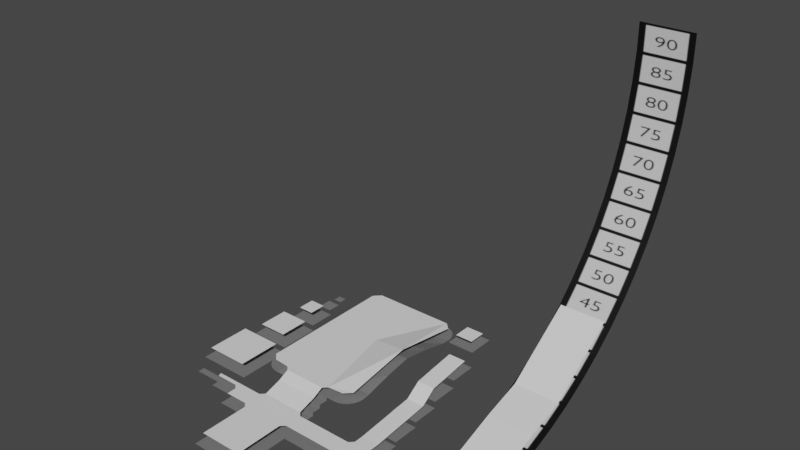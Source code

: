 # Source: Navmesh.blend  (saved by Blender 3.3.6; exported with 4.5.12 LTS)
import bpy
from mathutils import Matrix  # noqa: F401  (used for matrix-valued properties, if any)

bpy.ops.wm.read_factory_settings(use_empty=True)
scene = bpy.context.scene
scene.name = 'Scene'

# ---- collections
col_collection = bpy.data.collections.new('Collection'); scene.collection.children.link(col_collection)

# ---- images (referenced by path relative to the original .blend; pixels are not part of the script)
import os
ASSET_DIR = os.environ.get("B2B_ASSET_DIR", "")  # directory of the original .blend (textures are referenced by path, not embedded)
HERE = os.path.dirname(os.path.abspath(__file__))  # packed textures are extracted next to this script under _unpacked/

def load_image(name, relpath, width, height, colorspace="sRGB"):
    """Load a texture the original file referenced (path relative to the .blend, or extracted next to this script)."""
    p = next((c for c in (os.path.join(HERE, relpath), os.path.join(ASSET_DIR, relpath)) if relpath and os.path.exists(c)), "")
    if p:
        img = bpy.data.images.load(p, check_existing=True)
        img.name = name
    else:  # same state as the original file: an image datablock whose file is absent (Cycles renders it pink)
        img = bpy.data.images.new(name, width, height)
        img.source = "FILE"
        img.filepath = "//" + (relpath or name)
    img.colorspace_settings.name = colorspace
    return img
img_anglesbyfive_png = load_image('AnglesByFive.png', '_unpacked/AnglesByFive.549acb7b.png', 64, 1024, 'sRGB')

# ---- materials (node trees are filled in below, after node groups)
mat_material = bpy.data.materials.new('Material')
mat_material.use_transparent_shadow = False
mat_material_002 = bpy.data.materials.new('Material.002')
mat_material_002.use_transparent_shadow = False

# ---- material node trees
mat_material.use_nodes = True; mat_material.node_tree.nodes.clear()
_N = mat_material.node_tree.nodes; _L = mat_material.node_tree.links
n0 = _N.new('ShaderNodeBsdfPrincipled'); n0.name = 'Principled BSDF'; n0.location = (10, 300)
n0.distribution = 'GGX'
n0.subsurface_method = 'RANDOM_WALK_SKIN'
n0.inputs[0].default_value = (0.18, 0.18, 0.18, 1.0)
n0.inputs[3].default_value = 1.45
n0.inputs[27].default_value = (0.0, 0.0, 0.0, 1.0)
n0.inputs[28].default_value = 1.0
n1 = _N.new('ShaderNodeOutputMaterial'); n1.name = 'Material Output'; n1.location = (300, 300)
_L.new(n0.outputs[0], n1.inputs[0])
n1.is_active_output = True
mat_material_002.use_nodes = True; mat_material_002.node_tree.nodes.clear()
_N = mat_material_002.node_tree.nodes; _L = mat_material_002.node_tree.links
n0 = _N.new('ShaderNodeBsdfPrincipled'); n0.name = 'Principled BSDF'; n0.location = (10, 300)
n0.distribution = 'GGX'
n0.subsurface_method = 'RANDOM_WALK_SKIN'
n0.inputs[3].default_value = 1.45
n0.inputs[27].default_value = (0.0, 0.0, 0.0, 1.0)
n0.inputs[28].default_value = 1.0
n1 = _N.new('ShaderNodeOutputMaterial'); n1.name = 'Material Output'; n1.location = (300, 300)
n2 = _N.new('ShaderNodeTexImage'); n2.name = 'Image Texture'; n2.location = (-377, 236)
n2.image = img_anglesbyfive_png
_L.new(n0.outputs[0], n1.inputs[0])
_L.new(n2.outputs[0], n0.inputs[0])
n1.is_active_output = True

# ---- world
world_world = bpy.data.worlds.new('World'); scene.world = world_world
world_world.use_nodes = True; world_world.node_tree.nodes.clear()
_N = world_world.node_tree.nodes; _L = world_world.node_tree.links
n0 = _N.new('ShaderNodeOutputWorld'); n0.name = 'World Output'; n0.location = (300, 300)
n1 = _N.new('ShaderNodeBackground'); n1.name = 'Background'; n1.location = (10, 300)
n1.inputs[0].default_value = (0.05088, 0.05088, 0.05088, 1.0)
_L.new(n1.outputs[0], n0.inputs[0])
n0.is_active_output = True
world_world.color = (0.05088, 0.05088, 0.05088)
world_world.use_sun_shadow = False
world_world.sun_shadow_jitter_overblur = 0.0

# ---- meshes
me_ground_mesh = bpy.data.meshes.new('Ground_mesh')
me_ground_mesh.from_pydata([(-1.0, -2.0, 0.0), (0.0, -2.0, 0.0), (0.0, -1.0, 0.0), (1.0, -1.0, 0.0), (2.0, -1.0, 0.0), (-1.0, 0.0, 0.0), (0.0, 0.0, 0.0), (1.0, 0.0, 0.0), (2.0, 0.0, 0.0), (0.0, 1.0, 0.0), (1.0, 1.0, 0.0), (2.0, 1.0, 0.0), (-1.0, 2.0, 0.0), (-3.0, -1.0, 0.6589), (-2.0, -1.0, 0.5), (-3.0, 0.0, 0.5), (-2.0, 0.0, 0.5), (-3.0, 1.0, 0.5033), (-2.0, 1.0, 0.5), (-1.0, 0.0, 0.125), (-1.333, 1.0, 0.125), (-1.333, 1.0, 0.25), (-1.333, -1.0, 0.25), (-1.667, -1.0, 0.375), (-1.667, 1.0, 0.25), (-1.667, 1.0, 0.375), (-1.667, -1.0, 0.25), (-2.0, 1.0, 0.375), (-2.0, -1.0, 0.375), (-1.333, 0.0, 0.125), (-1.0, -1.0, 0.0), (-1.0, 1.0, 0.125), (-1.0, 1.0, 0.0), (-1.0, -1.0, 0.125), (-1.333, -1.0, 0.125), (-1.333, 0.0, 0.25), (-1.667, 0.0, 0.375), (-1.667, 0.0, 0.25), (-2.0, 0.0, 0.375), (-3.0, -2.0, 0.5), (-3.0, 2.0, 0.5268), (-2.0, -1.34, 0.5), (-2.66, -2.0, 0.5), (-2.022, -1.511, 0.5), (-2.088, -1.67, 0.5), (-2.193, -1.807, 0.5), (-2.33, -1.912, 0.5), (-2.489, -1.978, 0.5), (-2.0, 1.34, 0.5), (-2.66, 2.0, 0.5001), (-2.022, 1.511, 0.5), (-2.088, 1.67, 0.5), (-2.193, 1.807, 0.5), (-2.33, 1.912, 0.5), (-2.489, 1.978, 0.5), (-8.0, -1.0, 0.5), (-7.0, -1.0, 0.6144), (-8.0, 0.0, 0.5884), (-7.0, 0.0, 0.5299), (-8.0, 1.0, 0.5), (-7.0, 1.0, 0.5033), (-7.0, -2.0, 0.5299), (-7.0, 2.0, 0.5268), (-8.0, -1.34, 0.5), (-7.34, -2.0, 0.5026), (-7.978, -1.511, 0.5), (-7.912, -1.67, 0.5), (-7.807, -1.807, 0.5), (-7.67, -1.912, 0.5), (-7.511, -1.978, 0.5), (-8.0, 1.34, 0.5), (-7.34, 2.0, 0.5001), (-7.978, 1.511, 0.5), (-7.912, 1.67, 0.5), (-7.807, 1.807, 0.5), (-7.67, 1.912, 0.5), (-7.511, 1.978, 0.5), (-4.0, 2.0, 0.7648), (-5.0, 2.0, 0.932), (-6.0, 2.0, 0.7648), (-6.0, 1.0, 0.6522), (-5.0, 1.0, 0.7648), (-4.0, 1.0, 0.6522), (-6.0, 0.0, 0.6174), (-5.0, 0.0, 0.5567), (-4.0, 0.0, 0.5033), (-6.0, -1.0, 0.7832), (-5.0, -1.0, 0.6144), (-4.0, -1.0, 0.5), (-6.0, -2.0, 0.6144), (-5.0, -2.0, 0.5299), (-4.0, -2.0, 0.5), (-1.0, 3.0, 0.0), (-1.788e-07, 3.0, 0.0), (1.0, 3.0, 0.0), (-1.0, 4.0, 0.0), (-1.788e-07, 4.0, 0.0), (1.0, 4.0, 0.0), (-1.0, 5.0, 0.0), (-1.788e-07, 5.0, 0.0), (1.0, 5.0, 0.0), (-4.371e-08, 2.0, 0.0), (-0.5, -2.0, 0.0), (-1.0, -3.0, 0.0), (-0.5, -3.0, 0.0), (-1.0, -4.0, 0.0), (-0.75, -3.0, 0.0), (-0.75, -4.0, 0.0), (-3.5, -4.5, 0.0), (-1.5, -4.5, 0.0), (-3.5, -2.5, 0.0), (-1.5, -2.5, 0.0), (-5.25, -4.25, 0.0), (-3.75, -4.25, 0.0), (-5.25, -2.75, 0.0), (-3.75, -2.75, 0.0), (-6.485, -4.0, 0.0), (-5.485, -4.0, 0.0), (-6.485, -3.0, 0.0), (-5.485, -3.0, 0.0), (-7.193, -3.75, 0.0), (-6.693, -3.75, 0.0), (-7.193, -3.25, 0.0), (-6.693, -3.25, 0.0), (-7.691, -3.65, 0.0), (-7.391, -3.65, 0.0), (-7.691, -3.35, 0.0), (-7.391, -3.35, 0.0), (-2.0, 3.0, 0.0), (-1.0, 3.0, 0.0), (-2.0, 4.0, 0.0), (-1.0, 4.0, 0.0), (-4.0, 3.0, 0.35), (-3.0, 3.0, 0.35), (-4.0, 4.0, 0.35), (-3.0, 4.0, 0.35), (-5.0, 3.0, 0.6), (-4.0, 3.0, 0.6), (-5.0, 4.0, 0.6), (-4.0, 4.0, 0.6), (-3.0, 3.0, 0.15), (-2.0, 3.0, 0.15), (-3.0, 4.0, 0.15), (-2.0, 4.0, 0.15), (-6.0, 3.0, 0.9), (-5.0, 3.0, 0.9), (-6.0, 4.0, 0.9), (-5.0, 4.0, 0.9), (-7.0, 3.0, 1.5), (-6.0, 3.0, 1.5), (-7.0, 4.0, 1.5), (-6.0, 4.0, 1.5), (-4.768e-07, 7.883, 0.0), (-1.996, 7.883, 0.08716), (-2.384e-07, 5.883, 0.0), (-2.981, 7.883, 0.2608), (-3.947, 7.883, 0.5196), (-4.887, 7.883, 0.8616), (-5.793, 7.883, 1.284), (-6.659, 7.883, 1.784), (-7.478, 7.883, 2.358), (-8.244, 7.883, 3.001), (-8.951, 7.883, 3.708), (-9.594, 7.883, 4.474), (-10.17, 7.883, 5.293), (-10.67, 7.883, 6.159), (-11.09, 7.883, 7.065), (-11.43, 7.883, 8.005), (-11.69, 7.883, 8.971), (-11.86, 7.883, 9.956), (-11.95, 7.883, 10.95), (-11.95, 7.883, 11.95), (-1.0, 7.883, 0.0), (-1.0, 5.883, 0.0), (-1.996, 5.883, 0.08716), (-2.981, 5.883, 0.2608), (-3.947, 5.883, 0.5196), (-4.887, 5.883, 0.8616), (-5.793, 5.883, 1.284), (-6.659, 5.883, 1.784), (-7.478, 5.883, 2.358), (-8.244, 5.883, 3.001), (-8.951, 5.883, 3.708), (-9.594, 5.883, 4.474), (-10.17, 5.883, 5.293), (-10.67, 5.883, 6.159), (-11.09, 5.883, 7.065), (-11.43, 5.883, 8.005), (-11.69, 5.883, 8.971), (-11.86, 5.883, 9.956), (-11.95, 5.883, 10.95), (-11.95, 5.883, 11.95)], [], [(0, 102, 1, 2, 30), (30, 2, 6, 5), (2, 3, 7, 6), (3, 4, 8, 7), (5, 6, 9, 32), (6, 7, 10, 9), (7, 8, 11, 10), (32, 9, 101, 12), (13, 14, 16, 15), (15, 16, 18, 17), (25, 36, 37, 24), (28, 23, 36, 38), (26, 22, 35, 37), (21, 35, 29, 20), (31, 19, 5, 32), (34, 33, 19, 29), (19, 33, 30, 5), (37, 35, 21, 24), (36, 23, 26, 37), (16, 14, 28, 38), (38, 36, 25, 27), (18, 16, 38, 27), (35, 22, 34, 29), (29, 19, 31, 20), (14, 13, 39, 42, 47, 46, 45, 44, 43, 41), (17, 18, 48, 50, 51, 52, 53, 54, 49, 40), (55, 56, 58, 57), (57, 58, 60, 59), (59, 60, 62, 71, 76, 75, 74, 73, 72, 70), (56, 55, 63, 65, 66, 67, 68, 69, 64, 61), (77, 82, 17, 40), (82, 85, 15, 17), (85, 88, 13, 15), (88, 91, 39, 13), (56, 61, 89, 86), (86, 89, 90, 87), (87, 90, 91, 88), (58, 56, 86, 83), (83, 86, 87, 84), (84, 87, 88, 85), (60, 58, 83, 80), (80, 83, 84, 81), (81, 84, 85, 82), (62, 60, 80, 79), (79, 80, 81, 78), (78, 81, 82, 77), (92, 93, 96, 95), (93, 94, 97, 96), (95, 96, 99, 98), (96, 97, 100, 99), (12, 101, 93, 92), (102, 0, 103, 106, 104), (106, 103, 105, 107), (108, 109, 111, 110), (112, 113, 115, 114), (116, 117, 119, 118), (120, 121, 123, 122), (124, 125, 127, 126), (128, 129, 131, 130), (132, 133, 135, 134), (136, 137, 139, 138), (140, 141, 143, 142), (144, 145, 147, 146), (148, 149, 151, 150), (160, 161, 181, 180), (159, 160, 180, 179), (158, 159, 179, 178), (157, 158, 178, 177), (156, 157, 177, 176), (155, 156, 176, 175), (153, 155, 175, 174), (172, 153, 174, 173), (152, 172, 173, 154), (161, 162, 182, 181), (162, 163, 183, 182), (163, 164, 184, 183), (164, 165, 185, 184), (165, 166, 186, 185), (166, 167, 187, 186), (167, 168, 188, 187), (168, 169, 189, 188), (169, 170, 190, 189), (170, 171, 191, 190)])
me_ground_mesh.polygons.foreach_set('material_index', [0, 0, 0, 0, 0, 0, 0, 0, 0, 0, 0, 0, 0, 0, 0, 0, 0, 0, 0, 0, 0, 0, 0, 0, 0, 0, 0, 0, 0, 0, 0, 0, 0, 0, 0, 0, 0, 0, 0, 0, 0, 0, 0, 0, 0, 0, 0, 0, 0, 0, 0, 0, 0, 0, 0, 0, 0, 0, 0, 0, 0, 0, 0, 0, 1, 1, 1, 1, 1, 1, 1, 1, 1, 1, 1, 1, 1, 1, 1, 1, 1, 1, 1])
_uv = me_ground_mesh.uv_layers.new(name='UVMap')
_uv.uv.foreach_set('vector', [0.25, 0.0, 0.375, 0.0, 0.5, 0.0, 0.5, 0.25, 0.25, 0.25, 0.25, 0.25, 0.5, 0.25, 0.5, 0.5, 0.25, 0.5, 0.5, 0.25, 0.75, 0.25, 0.75, 0.5, 0.5, 0.5, 0.75, 0.25, 1.0, 0.25, 1.0, 0.5, 0.75, 0.5, 0.25, 0.5, 0.5, 0.5, 0.5, 0.75, 0.25, 0.75, 0.5, 0.5, 0.75, 0.5, 0.75, 0.75, 0.5, 0.75, 0.75, 0.5, 1.0, 0.5, 1.0, 0.75, 0.75, 0.75, 0.25, 0.75, 0.5, 0.75, 0.5, 1.0, 0.25, 1.0, 0.75, 0.25, 1.0, 0.25, 1.0, 0.5, 0.75, 0.5, 0.75, 0.5, 1.0, 0.5, 1.0, 0.75, 0.75, 0.75, 0.3333, 0.5, 0.3333, 0.375, 0.3333, 0.375, 0.3333, 0.5, 0.25, 0.25, 0.3333, 0.25, 0.3333, 0.375, 0.25, 0.375, 0.3333, 0.25, 0.4167, 0.25, 0.4167, 0.375, 0.3333, 0.375, 0.4167, 0.5, 0.4167, 0.375, 0.4167, 0.375, 0.4167, 0.5, 0.5, 0.5, 0.5, 0.375, 0.5, 0.375, 0.5, 0.5, 0.4167, 0.25, 0.5, 0.25, 0.5, 0.375, 0.4167, 0.375, 0.5, 0.375, 0.5, 0.25, 0.5, 0.25, 0.5, 0.375, 0.3333, 0.375, 0.4167, 0.375, 0.4167, 0.5, 0.3333, 0.5, 0.3333, 0.375, 0.3333, 0.25, 0.3333, 0.25, 0.3333, 0.375, 1.0, 0.5, 1.0, 0.25, 1.0, 0.25, 1.0, 0.5, 0.25, 0.375, 0.3333, 0.375, 0.3333, 0.5, 0.25, 0.5, 1.0, 0.75, 1.0, 0.5, 1.0, 0.5, 1.0, 0.75, 0.4167, 0.375, 0.4167, 0.25, 0.4167, 0.25, 0.4167, 0.375, 0.4167, 0.375, 0.5, 0.375, 0.5, 0.5, 0.4167, 0.5, 1.0, 0.25, 0.75, 0.25, 0.75, 0.25, 0.835, 0.25, 0.8777, 0.25, 0.9175, 0.25, 0.9517, 0.25, 0.9779, 0.25, 0.9944, 0.25, 1.0, 0.25, 0.75, 0.75, 1.0, 0.75, 1.0, 0.75, 0.9944, 0.75, 0.9779, 0.75, 0.9517, 0.75, 0.9175, 0.75, 0.8777, 0.75, 0.835, 0.75, 0.75, 0.75, 0.5, 0.25, 0.75, 0.25, 0.75, 0.5, 0.5, 0.5, 0.5, 0.5, 0.75, 0.5, 0.75, 0.75, 0.5, 0.75, 0.5, 0.75, 0.75, 0.75, 0.75, 0.75, 0.665, 0.75, 0.6223, 0.75, 0.5825, 0.75, 0.5483, 0.75, 0.5221, 0.75, 0.5056, 0.75, 0.5, 0.75, 0.75, 0.25, 0.5, 0.25, 0.5, 0.25, 0.5056, 0.25, 0.5221, 0.25, 0.5483, 0.25, 0.5825, 0.25, 0.6223, 0.25, 0.665, 0.25, 0.75, 0.25, 0.75, 0.75, 0.75, 0.75, 0.75, 0.75, 0.75, 0.75, 0.75, 0.75, 0.75, 0.5, 0.75, 0.5, 0.75, 0.75, 0.75, 0.5, 0.75, 0.25, 0.75, 0.25, 0.75, 0.5, 0.75, 0.25, 0.75, 0.25, 0.75, 0.25, 0.75, 0.25, 0.75, 0.25, 0.75, 0.25, 0.75, 0.25, 0.75, 0.25, 0.75, 0.25, 0.75, 0.25, 0.75, 0.25, 0.75, 0.25, 0.75, 0.25, 0.75, 0.25, 0.75, 0.25, 0.75, 0.25, 0.75, 0.5, 0.75, 0.25, 0.75, 0.25, 0.75, 0.5, 0.75, 0.5, 0.75, 0.25, 0.75, 0.25, 0.75, 0.5, 0.75, 0.5, 0.75, 0.25, 0.75, 0.25, 0.75, 0.5, 0.75, 0.75, 0.75, 0.5, 0.75, 0.5, 0.75, 0.75, 0.75, 0.75, 0.75, 0.5, 0.75, 0.5, 0.75, 0.75, 0.75, 0.75, 0.75, 0.5, 0.75, 0.5, 0.75, 0.75, 0.75, 0.75, 0.75, 0.75, 0.75, 0.75, 0.75, 0.75, 0.75, 0.75, 0.75, 0.75, 0.75, 0.75, 0.75, 0.75, 0.75, 0.75, 0.75, 0.75, 0.75, 0.75, 0.75, 0.75, 0.5, 0.25, 0.75, 0.25, 0.75, 0.5, 0.5, 0.5, 0.75, 0.25, 1.0, 0.25, 1.0, 0.5, 0.75, 0.5, 0.5, 0.5, 0.75, 0.5, 0.75, 0.75, 0.5, 0.75, 0.75, 0.5, 1.0, 0.5, 1.0, 0.75, 0.75, 0.75, 0.25, 0.75, 0.5, 0.75, 0.5, 1.0, 0.25, 1.0, 0.375, 0.0, 0.25, 0.0, 0.25, 0.0, 0.3125, 0.0, 0.375, 0.0, 0.3125, 0.0, 0.25, 0.0, 0.25, 0.0, 0.3125, 0.0, 0.75, 0.25, 1.0, 0.25, 1.0, 0.5, 0.75, 0.5, 0.75, 0.25, 1.0, 0.25, 1.0, 0.5, 0.75, 0.5, 0.75, 0.25, 1.0, 0.25, 1.0, 0.5, 0.75, 0.5, 0.75, 0.25, 1.0, 0.25, 1.0, 0.5, 0.75, 0.5, 0.75, 0.25, 1.0, 0.25, 1.0, 0.5, 0.75, 0.5, 0.5, 0.25, 0.75, 0.25, 0.75, 0.5, 0.5, 0.5, 0.5, 0.25, 0.75, 0.25, 0.75, 0.5, 0.5, 0.5, 0.5, 0.25, 0.75, 0.25, 0.75, 0.5, 0.5, 0.5, 0.5, 0.25, 0.75, 0.25, 0.75, 0.5, 0.5, 0.5, 0.5, 0.25, 0.75, 0.25, 0.75, 0.5, 0.5, 0.5, 0.5, 0.25, 0.75, 0.25, 0.75, 0.5, 0.5, 0.5, 0.9958, 0.4215, 0.9958, 0.4742, 0.003684, 0.4742, 0.003684, 0.4215, 0.9958, 0.3689, 0.9958, 0.4215, 0.003684, 0.4215, 0.003684, 0.3689, 0.9958, 0.3162, 0.9958, 0.3689, 0.003684, 0.3689, 0.003684, 0.3162, 0.9958, 0.2636, 0.9958, 0.3162, 0.003684, 0.3162, 0.003684, 0.2636, 0.9958, 0.211, 0.9958, 0.2636, 0.003684, 0.2636, 0.003684, 0.211, 0.9958, 0.1583, 0.9958, 0.211, 0.003684, 0.211, 0.003684, 0.1583, 0.9958, 0.1057, 0.9958, 0.1583, 0.003684, 0.1583, 0.003684, 0.1057, 0.9958, 0.05304, 0.9958, 0.1057, 0.003684, 0.1057, 0.003684, 0.05304, 0.9958, 0.0003961, 0.9958, 0.05304, 0.003684, 0.05304, 0.003684, 0.0003958, 0.9958, 0.4742, 0.9958, 0.5268, 0.003684, 0.5268, 0.003684, 0.4742, 0.9958, 0.5268, 0.9958, 0.5795, 0.003684, 0.5795, 0.003684, 0.5268, 0.9958, 0.5795, 0.9958, 0.6321, 0.003684, 0.6321, 0.003684, 0.5795, 0.9958, 0.6321, 0.9958, 0.6847, 0.003684, 0.6847, 0.003684, 0.6321, 0.9958, 0.6847, 0.9958, 0.7374, 0.003684, 0.7374, 0.003684, 0.6847, 0.9958, 0.7374, 0.9958, 0.79, 0.003684, 0.79, 0.003684, 0.7374, 0.9958, 0.79, 0.9958, 0.8427, 0.003684, 0.8427, 0.003684, 0.79, 0.9958, 0.8427, 0.9958, 0.8953, 0.003684, 0.8953, 0.003684, 0.8427, 0.9958, 0.8953, 0.9958, 0.948, 0.003684, 0.948, 0.003684, 0.8953, 0.9958, 0.948, 0.9958, 1.001, 0.003684, 1.001, 0.003684, 0.948])
me_ground_mesh.materials.append(mat_material)
me_ground_mesh.materials.append(mat_material_002)
me_ground_mesh.update()
me_navmesh_mesh = bpy.data.meshes.new('Navmesh_mesh')
me_navmesh_mesh.from_pydata([(7.7, 4.152, 1.0), (7.7, 8.102, 3.2), (6.05, 8.102, 3.2), (6.05, 4.152, 1.0), (7.7, 5.563, 1.4), (6.05, 5.563, 1.4), (6.05, 0.1519, 0.4), (7.7, 0.1519, 0.4), (6.05, 2.438, 0.4), (7.7, 2.438, 0.4), (1.55, 2.202, 0.8), (1.8, 2.452, 0.8), (-1.55, 2.202, 0.8), (-0.95, 2.152, 0.8), (-0.8, 1.602, 0.6), (-0.8, 2.002, 0.8), (-1.55, 7.802, 0.8), (-1.8, 7.552, 0.8), (-1.8, 5.002, 0.8), (0.8, 2.002, 0.8), (-1.8, 2.452, 0.8), (0.95, 2.152, 0.8), (1.55, 7.802, 0.8), (0.2981, 5.347, 0.8), (1.8, 5.002, 1.2), (1.8, 7.552, 0.8), (3.2, 6.802, 1.8), (3.2, 6.152, 1.8), (3.85, 6.152, 1.8), (3.85, 6.802, 1.8), (-3.8, 6.302, 0.4), (-3.8, 5.652, 0.4), (-3.2, 5.652, 0.4), (-3.2, 6.302, 0.4), (3.2, 1.302, 0.4), (3.85, 1.302, 0.4), (3.85, 3.552, 0.6), (3.2, 3.552, 0.6), (3.2, 5.802, 1.2), (3.85, 5.802, 1.2), (3.2, 4.114, 1.0), (3.85, 4.114, 1.0), (-4.05, 5.052, 0.4), (-4.05, 3.902, 0.4), (-2.95, 3.902, 0.4), (-2.95, 5.052, 0.4), (-4.3, 3.302, 0.4), (-4.3, 1.652, 0.4), (-2.7, 1.652, 0.4), (-2.7, 3.302, 0.4), (0.95, 0.8019, 0.4), (-0.8, 0.9519, 0.4), (0.95, 0.1519, 0.4), (-2.85, 0.8019, 0.4), (-2.8, 0.6519, 0.4), (-1.95, 0.6519, 0.4), (-0.95, 0.8019, 0.4), (-1.8, 0.1519, 0.4), (-0.95, 0.1519, 0.4), (0.8, 0.9519, 0.4), (0.8, 1.602, 0.6), (-1.8, 0.5019, 0.4), (0.8, -0.3981, 0.4), (0.8, 0.001888, 0.4), (-0.8, 0.001888, 0.4), (3.85, 0.9519, 0.4), (3.2, 0.9519, 0.4), (3.2, 0.001888, 0.4), (3.2, -0.8481, 0.4), (4.8, -0.8481, 0.4), (4.8, 0.8019, 0.4), (4.0, 0.8019, 0.4), (3.05, 0.1519, 0.4), (3.05, 0.8019, 0.4), (1.3, 0.8019, 0.4), (1.3, 0.1519, 0.4), (-0.8, -0.3981, 0.4), (-0.8, -1.798, 0.4), (0.8, -1.798, 0.4)], [], [(3, 0, 5), (0, 4, 5), (4, 2, 5), (4, 1, 2), (0, 3, 9), (3, 8, 9), (8, 7, 9), (8, 6, 7), (10, 11, 21), (11, 24, 21), (20, 12, 13), (15, 14, 19), (14, 60, 19), (16, 17, 18), (19, 13, 15), (19, 21, 13), (21, 20, 13), (22, 16, 23), (16, 18, 23), (18, 20, 23), (20, 21, 23), (21, 24, 23), (24, 22, 23), (22, 24, 25), (29, 26, 28), (26, 27, 28), (33, 30, 32), (30, 31, 32), (37, 34, 36), (34, 35, 36), (37, 36, 40), (36, 41, 40), (41, 38, 40), (41, 39, 38), (45, 42, 44), (42, 43, 44), (49, 46, 48), (46, 47, 48), (50, 52, 74), (52, 75, 74), (58, 51, 56), (50, 63, 52), (54, 55, 53), (55, 56, 53), (57, 58, 61), (58, 56, 61), (50, 59, 63), (59, 64, 63), (59, 58, 64), (59, 51, 58), (51, 59, 14), (59, 60, 14), (61, 56, 55), (64, 76, 63), (76, 62, 63), (66, 65, 34), (65, 35, 34), (71, 67, 70), (67, 68, 70), (68, 69, 70), (72, 67, 73), (67, 66, 73), (67, 65, 66), (67, 71, 65), (72, 73, 75), (73, 74, 75), (78, 62, 77), (62, 76, 77)])
me_navmesh_mesh.update()

# ---- objects
ob_groundobject = bpy.data.objects.new('GroundObject', me_ground_mesh)
ob_label = bpy.data.objects.new('Label', None)
ob_navmeshobject = bpy.data.objects.new('NavmeshObject', me_navmesh_mesh)

# ---- transforms, parenting, visibility, modifiers, constraints
ob_groundobject.location = (0.0, 0.0, 0.0)
ob_groundobject.rotation_euler = (0.0, -0.0, -1.571)
ob_label.location = (0.0, 0.0, 1.0)
ob_label.empty_display_type = 'ARROWS'
ob_label.empty_display_size = 0.25
ob_navmeshobject.location = (0.0, 0.0, 0.0)

# ---- collection membership
col_collection.objects.link(ob_groundobject)
col_collection.objects.link(ob_label)
col_collection.objects.link(ob_navmeshobject)

# ---- scene / render settings (as saved in the file)
scene.frame_start = 1; scene.frame_end = 250; scene.frame_set(1)
scene.render.engine = 'BLENDER_EEVEE_NEXT'
scene.cycles.use_denoising = False
scene.cycles.sampling_pattern = 'TABULATED_SOBOL'
scene.cycles.use_light_tree = False
scene.view_settings.view_transform = 'Filmic'
bpy.context.view_layer.update()

# ---- added for rendering (the .blend has no active camera and no usable light): camera, sun
cam_auto = bpy.data.cameras.new('AutoCamera')
cam_auto.lens = 50.0
cam_auto.sensor_width = 36.0
cam_auto.clip_end = 1000.0
ob_auto_camera = bpy.data.objects.new('AutoCamera', cam_auto)
scene.collection.objects.link(ob_auto_camera)
ob_auto_camera.location = (22.19, -19.6222, 22.3747)
ob_auto_camera.rotation_euler = (1.09748, -7.21219e-08, 0.694738)
scene.camera = ob_auto_camera
light_auto_sun = bpy.data.lights.new('AutoSun', 'SUN')
light_auto_sun.energy = 3.0
light_auto_sun.angle = 0.0523599
ob_auto_sun = bpy.data.objects.new('AutoSun', light_auto_sun)
scene.collection.objects.link(ob_auto_sun)
ob_auto_sun.rotation_euler = (0.872665, 0.174533, 0.523599)
bpy.context.view_layer.update()
